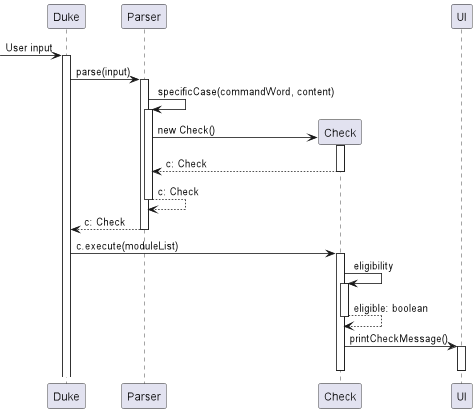

The diagram above was rendered by PlantUML. Its source (embedded in the PNG):
@startuml
[-> Duke: User input
activate Duke
Duke -> Parser: parse(input)
activate Parser
Parser -> Parser: specificCase(commandWord, content)
activate Parser
create Check
Parser -> Check: new Check()
activate Check
return c: Check
return c: Check
return c: Check
deactivate Parser
Duke -> Check: c.execute(moduleList)
activate Check
Check -> Check: eligibility
activate Check
return eligible: boolean
Check -> UI: printCheckMessage()
activate UI
deactivate UI
deactivate Check

@enduml